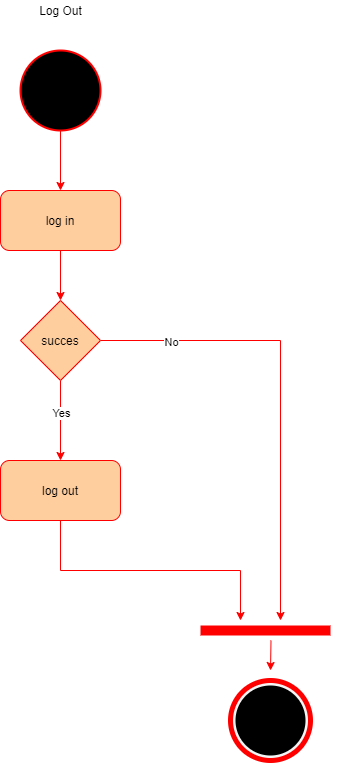

The diagram above was exported from draw.io. Its source (the exported page's mxGraphModel, read from the mxfile embedded in the PNG):
<mxGraphModel dx="1185" dy="665" grid="1" gridSize="10" guides="1" tooltips="1" connect="1" arrows="1" fold="1" page="0" pageScale="1" pageWidth="850" pageHeight="1100" math="0" shadow="0">
  <root>
    <mxCell id="0" />
    <mxCell id="1" parent="0" />
    <mxCell id="ea7AKPuvsZDgGe5j_HN4-1" value="Log Out" style="text;html=1;align=center;verticalAlign=middle;resizable=0;points=[];autosize=1;" vertex="1" parent="1">
      <mxGeometry x="200" width="60" height="20" as="geometry" />
    </mxCell>
    <mxCell id="ea7AKPuvsZDgGe5j_HN4-11" style="edgeStyle=orthogonalEdgeStyle;rounded=0;orthogonalLoop=1;jettySize=auto;html=1;exitX=0.5;exitY=1;exitDx=0;exitDy=0;entryX=0.5;entryY=0;entryDx=0;entryDy=0;strokeColor=#FF0000;" edge="1" parent="1" source="ea7AKPuvsZDgGe5j_HN4-3" target="ea7AKPuvsZDgGe5j_HN4-8">
      <mxGeometry relative="1" as="geometry" />
    </mxCell>
    <mxCell id="ea7AKPuvsZDgGe5j_HN4-3" value="" style="ellipse;whiteSpace=wrap;html=1;aspect=fixed;fillColor=#000000;strokeColor=#FF0000;strokeWidth=2;" vertex="1" parent="1">
      <mxGeometry x="190" y="50" width="80" height="80" as="geometry" />
    </mxCell>
    <mxCell id="ea7AKPuvsZDgGe5j_HN4-12" style="edgeStyle=orthogonalEdgeStyle;rounded=0;orthogonalLoop=1;jettySize=auto;html=1;exitX=0.5;exitY=1;exitDx=0;exitDy=0;entryX=0.5;entryY=0;entryDx=0;entryDy=0;strokeColor=#FF0000;" edge="1" parent="1" source="ea7AKPuvsZDgGe5j_HN4-8" target="ea7AKPuvsZDgGe5j_HN4-9">
      <mxGeometry relative="1" as="geometry" />
    </mxCell>
    <mxCell id="ea7AKPuvsZDgGe5j_HN4-8" value="log in" style="rounded=1;whiteSpace=wrap;html=1;strokeColor=#FF0000;fillColor=#FFCE9F;" vertex="1" parent="1">
      <mxGeometry x="170" y="190" width="120" height="60" as="geometry" />
    </mxCell>
    <mxCell id="ea7AKPuvsZDgGe5j_HN4-13" style="edgeStyle=orthogonalEdgeStyle;rounded=0;orthogonalLoop=1;jettySize=auto;html=1;exitX=0.5;exitY=1;exitDx=0;exitDy=0;entryX=0.5;entryY=0;entryDx=0;entryDy=0;strokeColor=#FF0000;" edge="1" parent="1" source="ea7AKPuvsZDgGe5j_HN4-9" target="ea7AKPuvsZDgGe5j_HN4-10">
      <mxGeometry relative="1" as="geometry" />
    </mxCell>
    <mxCell id="ea7AKPuvsZDgGe5j_HN4-30" value="Yes" style="edgeLabel;html=1;align=center;verticalAlign=middle;resizable=0;points=[];" vertex="1" connectable="0" parent="ea7AKPuvsZDgGe5j_HN4-13">
      <mxGeometry x="-0.195" y="1" relative="1" as="geometry">
        <mxPoint as="offset" />
      </mxGeometry>
    </mxCell>
    <mxCell id="ea7AKPuvsZDgGe5j_HN4-22" style="edgeStyle=orthogonalEdgeStyle;rounded=0;orthogonalLoop=1;jettySize=auto;html=1;exitX=1;exitY=0.5;exitDx=0;exitDy=0;strokeColor=#FF0000;" edge="1" parent="1" source="ea7AKPuvsZDgGe5j_HN4-9">
      <mxGeometry relative="1" as="geometry">
        <mxPoint x="450" y="620" as="targetPoint" />
      </mxGeometry>
    </mxCell>
    <mxCell id="ea7AKPuvsZDgGe5j_HN4-29" value="No" style="edgeLabel;html=1;align=center;verticalAlign=middle;resizable=0;points=[];" vertex="1" connectable="0" parent="ea7AKPuvsZDgGe5j_HN4-22">
      <mxGeometry x="-0.696" y="-2" relative="1" as="geometry">
        <mxPoint x="1" as="offset" />
      </mxGeometry>
    </mxCell>
    <mxCell id="ea7AKPuvsZDgGe5j_HN4-9" value="succes" style="rhombus;whiteSpace=wrap;html=1;strokeColor=#FF0000;fillColor=#FFCE9F;" vertex="1" parent="1">
      <mxGeometry x="190" y="300" width="80" height="80" as="geometry" />
    </mxCell>
    <mxCell id="ea7AKPuvsZDgGe5j_HN4-23" style="edgeStyle=orthogonalEdgeStyle;rounded=0;orthogonalLoop=1;jettySize=auto;html=1;exitX=0.5;exitY=1;exitDx=0;exitDy=0;strokeColor=#FF0000;" edge="1" parent="1" source="ea7AKPuvsZDgGe5j_HN4-10">
      <mxGeometry relative="1" as="geometry">
        <mxPoint x="410" y="620" as="targetPoint" />
      </mxGeometry>
    </mxCell>
    <mxCell id="ea7AKPuvsZDgGe5j_HN4-10" value="log out" style="rounded=1;whiteSpace=wrap;html=1;strokeColor=#FF0000;fillColor=#FFCE9F;" vertex="1" parent="1">
      <mxGeometry x="170" y="460" width="120" height="60" as="geometry" />
    </mxCell>
    <mxCell id="ea7AKPuvsZDgGe5j_HN4-21" value="" style="endArrow=none;html=1;rounded=0;strokeColor=#FF0000;endSize=8;startSize=9;strokeWidth=10;" edge="1" parent="1">
      <mxGeometry width="50" height="50" relative="1" as="geometry">
        <mxPoint x="370" y="630" as="sourcePoint" />
        <mxPoint x="500" y="630" as="targetPoint" />
      </mxGeometry>
    </mxCell>
    <mxCell id="ea7AKPuvsZDgGe5j_HN4-26" value="" style="ellipse;whiteSpace=wrap;html=1;aspect=fixed;strokeWidth=5;perimeterSpacing=0;fillColor=#f5f5f5;fontColor=#333333;strokeColor=#FF0000;" vertex="1" parent="1">
      <mxGeometry x="400" y="680" width="80" height="80" as="geometry" />
    </mxCell>
    <mxCell id="ea7AKPuvsZDgGe5j_HN4-27" value="" style="ellipse;whiteSpace=wrap;html=1;aspect=fixed;strokeWidth=10;fillColor=#000000;" vertex="1" parent="1">
      <mxGeometry x="410" y="690" width="60" height="60" as="geometry" />
    </mxCell>
    <mxCell id="ea7AKPuvsZDgGe5j_HN4-28" value="" style="endArrow=classic;html=1;strokeColor=#FF0000;" edge="1" parent="1">
      <mxGeometry width="50" height="50" relative="1" as="geometry">
        <mxPoint x="440.5" y="640" as="sourcePoint" />
        <mxPoint x="440" y="670" as="targetPoint" />
        <Array as="points">
          <mxPoint x="440" y="640" />
        </Array>
      </mxGeometry>
    </mxCell>
  </root>
</mxGraphModel>